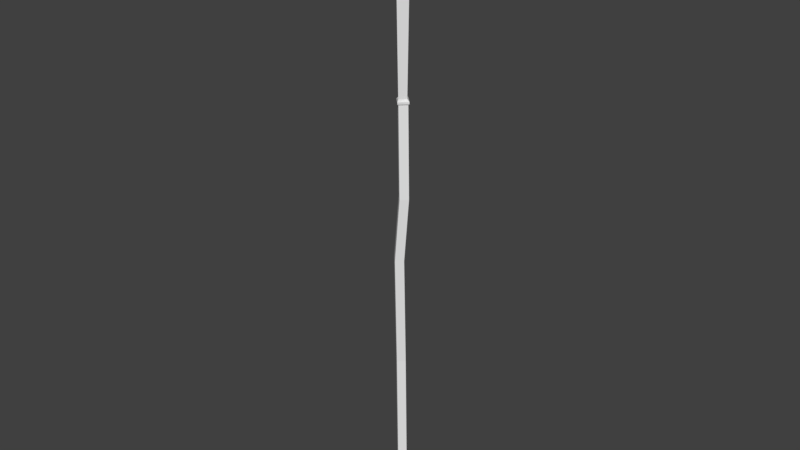 # Source: STAFF.blend  (saved by Blender 2.79.0; exported with 4.5.12 LTS)
import bpy
from mathutils import Matrix  # noqa: F401  (used for matrix-valued properties, if any)

bpy.ops.wm.read_factory_settings(use_empty=True)
scene = bpy.context.scene
scene.name = 'Scene'

# ---- collections
col_collection_1 = bpy.data.collections.new('Collection 1'); scene.collection.children.link(col_collection_1)

# ---- world
world_world = bpy.data.worlds.new('World'); scene.world = world_world
world_world.color = (0.05088, 0.05088, 0.05088)
world_world.use_sun_shadow = False
world_world.sun_shadow_jitter_overblur = 0.0
world_world.cycles.sampling_method = 'MANUAL'

# ---- meshes
me_cube_003 = bpy.data.meshes.new('Cube.003')
me_cube_003.from_pydata([(-0.7875, -0.7875, -1.0), (-0.1994, -0.1994, 2.64), (-0.6142, 0.6142, -1.0), (-0.1994, 0.1994, 2.64), (0.6142, -0.6142, -1.0), (0.1994, -0.1994, 2.64), (0.7875, 0.7875, -1.0), (0.1994, 0.1994, 2.64), (-0.4409, 0.4409, -15.0), (-0.5654, -0.5654, -15.0), (0.5654, 0.5654, -15.0), (0.4409, -0.4409, -15.0), (-0.5454, 0.5454, -15.69), (-0.5454, -0.5454, -15.69), (0.5454, 0.5454, -15.69), (0.5454, -0.5454, -15.69), (-0.9881, 0.3908, -35.09), (-0.9881, -0.7001, -35.09), (0.1028, 0.3908, -35.09), (0.1028, -0.7001, -35.09), (-0.5454, 0.5454, -69.55), (-0.5454, -0.5454, -69.55), (0.5454, 0.5454, -69.55), (0.5454, -0.5454, -69.55), (-0.6648, 0.6648, -15.31), (-0.658, 0.658, -15.56), (-0.658, -0.658, -15.56), (-0.6865, -0.6865, -15.28), (0.6865, 0.6865, -15.28), (0.658, 0.658, -15.56), (0.6648, -0.6648, -15.31), (0.658, -0.658, -15.56), (0.6135, -1.03, -26.96), (0.6135, 0.06059, -26.96), (-0.4773, 0.06059, -26.96), (-0.4773, -1.03, -26.96), (0.3632, -0.2438, -49.37), (0.3632, 0.847, -49.37), (-0.7277, 0.847, -49.37), (-0.7277, -0.2438, -49.37)], [], [(0, 1, 3, 2), (2, 3, 7, 6), (6, 7, 5, 4), (4, 5, 1, 0), (4, 0, 9, 11), (7, 3, 1, 5), (2, 6, 10, 8), (0, 2, 8, 9), (6, 4, 11, 10), (29, 31, 15, 14), (25, 29, 14, 12), (31, 26, 13, 15), (11, 9, 27, 30), (33, 32, 19, 18), (8, 10, 28, 24), (10, 11, 30, 28), (9, 8, 24, 27), (37, 36, 23, 22), (35, 34, 16, 17), (32, 35, 17, 19), (34, 33, 18, 16), (20, 22, 23, 21), (39, 38, 20, 21), (36, 39, 21, 23), (38, 37, 22, 20), (25, 26, 27, 24), (29, 25, 24, 28), (31, 29, 28, 30), (26, 31, 30, 27), (26, 25, 12, 13), (12, 14, 33, 34), (15, 13, 35, 32), (13, 12, 34, 35), (14, 15, 32, 33), (16, 18, 37, 38), (19, 17, 39, 36), (17, 16, 38, 39), (18, 19, 36, 37)])
me_cube_003.use_remesh_preserve_volume = False
me_cube_003.use_remesh_preserve_attributes = False
me_cube_003.use_mirror_vertex_groups = False
me_cube_003.update()
me_vert = bpy.data.meshes.new('Vert')
me_vert.from_pydata([(0.0, -3.31e-09, 0.07438), (0.0, 0.05389, -0.05318), (0.0, 0.2598, -0.08304), (0.0, 0.3849, -0.03295), (0.0, 0.5023, -0.1213), (0.0, 0.6351, -0.08705), (0.0, 0.7929, -0.2771), (0.0, 1.055, -0.1732), (0.0, 0.1619, 0.1839), (-0.2597, -3.477e-09, 0.07561), (-0.2799, 0.05389, -0.05191), (-0.4214, 0.2598, -0.08216), (-0.4448, 0.3701, -0.03126), (-0.5492, 0.5023, -0.1202), (-0.6033, 0.6351, -0.08609), (-0.5471, 0.7929, -0.2771), (-0.5471, 1.055, -0.1732), (-0.5616, 1.667, -0.3676), (-0.5491, 0.9334, 0.2985), (-0.5102, 0.5132, 0.1537), (-0.4604, 0.4119, 0.1297), (-0.2487, 0.2175, 0.1358), (-0.1633, 0.1616, 0.182), (-0.3784, 0.3067, 0.1329), (-0.5268, 0.7386, 0.2296), (0.0, 0.1153, 0.3465), (-0.1411, 0.1882, 0.3019), (0.0, 0.1206, 0.3443), (0.0, 0.4215, 0.6573), (-0.3928, 0.5828, 0.5962), (-0.2312, 0.4492, 0.6407), (0.0, 0.7855, 0.7824), (-0.4944, 0.81, 0.679), (-0.2623, 0.7901, 0.7544), (0.0, 1.206, 0.83), (-0.5085, 1.319, 0.4707), (-0.3768, 1.194, 0.7695), (-0.546, 1.041, 0.4417), (-0.5334, 0.7743, 0.456), (-0.5167, 0.4799, 0.3733), (-0.448, 0.3841, 0.2535), (-0.4239, 0.3716, 0.2107), (-0.2961, 0.2304, 0.1577), (-0.3789, 0.319, 0.1575), (-0.2412, 0.2318, 0.2955), (-0.4086, 0.3834, 0.419), (-0.4501, 0.3842, 0.3326), (0.0, 1.225, 0.7069), (-0.465, 1.333, 0.4758), (-0.4141, 1.347, 0.5867), (0.0, 1.69, 0.6953), (-0.4311, 1.719, 0.5433), (-0.4091, 1.674, 0.5778), (0.0, 1.409, 0.253), (0.0, 1.297, 0.08769), (0.0, 1.531, -0.07926), (0.0, 1.656, 0.04993), (-0.5049, 1.656, 0.04993), (-0.4961, 1.761, 0.08225), (-0.5389, 1.529, -0.163), (-0.4565, 1.531, -0.07926), (-0.48, 1.294, 0.3864), (-0.5116, 1.297, 0.08769), (-0.5011, 1.393, 0.4503), (-0.5224, 1.409, 0.253), (0.0, 1.973, -0.7079), (-0.4068, 1.932, -0.6006), (0.0, 2.208, 0.154), (-0.5163, 2.124, 0.1254), (-0.4369, 2.099, -0.3201), (-0.3875, 1.292, -0.5415), (0.0, 1.153, -1.047), (-0.2562, 1.292, -0.8634), (0.0, 1.077, -0.2208), (0.0, 1.385, -0.2734), (0.0, 1.153, -0.4059), (0.0, 0.9639, -0.5832), (-0.02781, 0.9639, -0.5832), (0.0, 0.9639, -1.047), (0.0, 0.9639, -1.047), (0.0, 0.9639, -0.4059), (0.0, 0.2017, 0.4253), (0.0, 0.2498, 0.5031), (0.0, 0.3356, 0.5805), (-0.2135, 0.3697, 0.5672), (-0.1782, 0.2921, 0.4932), (-0.1338, 0.2144, 0.4191), (-0.3815, 0.4678, 0.5241), (-0.3044, 0.3748, 0.4503), (-0.2222, 0.2834, 0.3763), (-0.3667, 0.3455, 0.3881), (-0.3249, 0.3076, 0.3573), (-0.2831, 0.2697, 0.3264), (-0.4332, 0.4273, 0.2514), (-0.409, 0.4148, 0.2086), (-0.364, 0.3622, 0.1554), (-0.2812, 0.2737, 0.1556), (-0.2263, 0.2752, 0.2934), (-0.2681, 0.313, 0.3243), (-0.4352, 0.4274, 0.3305), (-0.3938, 0.4266, 0.4169), (-0.3519, 0.3887, 0.386), (-0.31, 0.3509, 0.3552), (-0.4727, 1.201, 0.5763), (-0.3779, 1.224, 0.7007), (-0.5277, 1.185, 0.5716), (-0.4463, 1.736, 0.6553), (-0.3779, 1.693, 0.6983), (-0.5156, 1.199, 0.1072), (-0.564, 1.392, 0.3373), (-0.5371, 1.682, 0.0862), (-0.6089, 1.581, -0.2665), (-0.4421, 2.165, -0.3682), (-0.3964, 1.973, -0.7079), (-0.5414, 2.208, 0.1677), (-0.4013, 1.153, -0.5832), (-0.2096, 1.153, -1.047), (-0.22, 1.326, 0.468), (-0.22, 1.664, 0.5889), (-0.22, 1.386, 0.4424), (-0.22, 1.754, 0.07438), (-0.22, 1.657, -0.3694), (-0.22, 1.925, -0.6085), (-0.22, 2.092, -0.3279), (-0.22, 1.34, 0.5788), (-0.22, 1.312, 0.4628), (-0.22, 1.605, 0.5961), (-0.22, 1.299, 0.2842), (-0.22, 2.117, 0.1175), (-0.22, 1.285, -0.5494), (-0.22, 1.285, -0.8713), (0.0, 2.123, -0.3958)], [], [(10, 9, 22, 21), (11, 10, 21, 23), (12, 11, 23, 20), (13, 12, 20, 19), (13, 19, 24, 14), (14, 24, 18, 15), (49, 52, 126, 124), (18, 37, 105, 108), (60, 62, 54, 55), (1, 0, 9, 10), (0, 8, 22, 9), (2, 1, 10, 11), (3, 2, 11, 12), (4, 3, 12, 13), (5, 4, 13, 14), (6, 5, 14, 15), (7, 6, 15, 16), (111, 115, 75, 74), (22, 8, 25, 27), (21, 22, 27, 26), (84, 83, 28, 30), (87, 84, 30, 29), (30, 28, 31, 33), (29, 30, 33, 32), (33, 31, 34, 36), (32, 33, 36, 105), (38, 32, 105, 37), (39, 38, 24, 19), (16, 15, 18, 108), (29, 32, 38, 39), (24, 38, 37, 18), (39, 19, 40, 46), (21, 26, 44, 42), (20, 23, 43, 41), (29, 39, 46, 45), (87, 29, 45, 90), (23, 21, 42, 43), (19, 20, 41, 40), (57, 60, 55, 56), (36, 34, 47, 104), (105, 36, 104, 103), (62, 64, 53, 54), (104, 47, 50, 107), (70, 17, 121, 129), (111, 16, 108, 59), (52, 51, 118, 126), (64, 57, 56, 53), (110, 59, 60, 57), (59, 108, 62, 60), (64, 62, 108, 109), (57, 64, 109, 110), (111, 59, 110), (7, 16, 73), (68, 69, 123, 128), (35, 48, 117, 125), (65, 113, 112, 131), (75, 115, 77, 80), (113, 65, 71, 116), (69, 66, 122, 123), (16, 111, 74, 73), (116, 71, 78, 79), (76, 77, 79, 78), (77, 76, 80), (115, 116, 79, 77), (26, 89, 92, 44), (89, 88, 91, 92), (88, 87, 90, 91), (26, 27, 86, 89), (89, 86, 85, 88), (88, 85, 84, 87), (27, 25, 81, 86), (86, 81, 82, 85), (85, 82, 83, 84), (41, 43, 95, 94), (45, 46, 99, 100), (92, 91, 102, 98), (43, 42, 96, 95), (97, 98, 95, 96), (98, 102, 94, 95), (102, 101, 93, 94), (101, 100, 99, 93), (46, 40, 93, 99), (90, 45, 100, 101), (42, 44, 97, 96), (40, 41, 94, 93), (91, 90, 101, 102), (44, 92, 98, 97), (49, 48, 103, 104), (48, 35, 105, 103), (51, 52, 107, 106), (52, 49, 104, 107), (61, 63, 109, 108), (63, 58, 110, 109), (58, 17, 111, 110), (35, 61, 108, 105), (66, 69, 112, 113), (69, 68, 114, 112), (17, 70, 115, 111), (68, 51, 106, 114), (70, 72, 116, 115), (72, 66, 113, 116), (127, 125, 117, 119), (117, 124, 126, 118), (119, 117, 118, 120), (121, 120, 123, 122), (120, 118, 128, 123), (121, 122, 130, 129), (51, 68, 128, 118), (63, 61, 127, 119), (72, 70, 129, 130), (58, 63, 119, 120), (66, 72, 130, 122), (17, 58, 120, 121), (61, 35, 125, 127), (48, 49, 124, 117), (106, 107, 50, 67, 114), (131, 112, 114, 67)])
me_vert.polygons.foreach_set('use_smooth', [True] * 117)
me_vert.use_remesh_preserve_volume = False
me_vert.use_remesh_preserve_attributes = False
me_vert.use_mirror_vertex_groups = False
me_vert.update()
me_cube_002 = bpy.data.meshes.new('Cube.002')
me_cube_002.from_pydata([(-1.061, -1.11, -1.502), (-0.4978, -0.5051, 0.005859), (-1.173, -0.892, -1.413), (-0.6044, -0.4125, -0.1388), (-0.7052, -0.7932, -1.751), (-0.3354, -0.3901, 0.04571), (-0.7911, -0.5114, -1.895), (-0.3012, -0.3063, 0.06507), (-0.9031, -0.94, -1.079), (-1.014, -0.7574, -1.055), (-0.7166, -0.4594, -1.345), (-0.6014, -0.68, -1.246), (-0.8401, -0.8724, -0.9099), (-0.95, -0.7038, -0.9129), (-0.6869, -0.1705, -1.125), (-0.56, -0.6349, -1.045), (-0.3336, -0.325, -0.05213), (-0.363, -0.397, -0.06879), (-0.6655, -0.2081, -1.076), (-0.6911, -0.4567, -1.265), (-0.5563, -0.6077, -1.008), (-0.5919, -0.6466, -1.181), (-0.3868, -0.3942, -0.03499), (-0.4162, -0.4432, -0.05165), (-0.7187, -0.3149, -1.059), (-0.7442, -0.4837, -1.248), (-0.6095, -0.5862, -0.9906), (-0.6451, -0.6126, -1.164)], [], [(12, 1, 3, 13), (13, 3, 7, 14), (5, 15, 20, 17), (15, 5, 1, 12), (7, 3, 1, 5), (4, 11, 8, 0), (6, 10, 11, 4), (2, 9, 10, 6), (0, 8, 9, 2), (11, 15, 12, 8), (10, 14, 18, 19), (9, 13, 14, 10), (8, 12, 13, 9), (20, 21, 27, 26), (18, 16, 22, 24), (7, 5, 17, 16), (11, 10, 19, 21), (15, 11, 21, 20), (14, 7, 16, 18), (24, 22, 23, 26), (25, 24, 26, 27), (16, 17, 23, 22), (17, 20, 26, 23), (21, 19, 25, 27), (19, 18, 24, 25)])
me_cube_002.polygons.foreach_set('use_smooth', [True] * 25)
me_cube_002.use_remesh_preserve_volume = False
me_cube_002.use_remesh_preserve_attributes = False
me_cube_002.use_mirror_vertex_groups = False
me_cube_002.update()
me_cube = bpy.data.meshes.new('Cube')
me_cube.from_pydata([(-3.461, 5.315, -0.9003), (-3.381, 5.312, 1.098), (-2.482, 5.878, -1.013), (-2.402, 5.876, 0.9858), (0.9337, 1.069, -0.9396), (0.9337, 1.069, 1.06), (1.0, 1.958, -1.0), (1.0, 1.958, 1.0), (-0.8514, 3.408, -1.077), (-1.792, 4.215, -1.064), (-1.737, 4.198, 0.9356), (-0.8188, 3.403, 0.9212), (-2.538, 3.743, -0.9787), (-1.388, 2.674, -0.9827), (-1.361, 2.674, 1.017), (-2.483, 3.733, 1.02)], [], [(0, 1, 3, 2), (8, 11, 7, 6), (6, 7, 5, 4), (12, 15, 1, 0), (8, 6, 4, 13), (10, 3, 1, 15), (7, 11, 14, 5), (11, 10, 15, 14), (2, 9, 12, 0), (9, 8, 13, 12), (4, 5, 14, 13), (13, 14, 15, 12), (2, 3, 10, 9), (9, 10, 11, 8)])
me_cube.polygons.foreach_set('use_smooth', [True] * 14)
me_cube.use_remesh_preserve_volume = False
me_cube.use_remesh_preserve_attributes = False
me_cube.use_mirror_vertex_groups = False
me_cube.update()
me_cube_001 = bpy.data.meshes.new('Cube.001')
me_cube_001.from_pydata([(0.4403, -1.0, -1.0), (0.6774, -1.0, 1.0), (0.4403, 1.0, -1.0), (0.6774, 1.0, 1.0), (0.0, 1.735, -1.384), (0.0, 1.735, 1.362), (0.0, -1.0, -1.0), (0.0, -1.0, 1.0), (0.5571, -3.767, 1.274), (0.5571, -1.737, 1.497), (0.0, -3.767, 1.274), (0.0, -1.737, 1.497), (0.6936, -4.221, 2.367), (0.3669, -1.514, 2.665), (0.0, -4.221, 2.367), (0.0, -1.514, 2.665), (1.01, -4.419, 2.538), (0.6307, -3.416, 5.07), (0.0, -4.419, 2.538), (0.0, -3.416, 5.07), (1.016, -4.892, 2.233), (1.016, -7.916, 3.233), (0.0, -4.892, 2.233), (0.0, -7.916, 3.233), (0.5635, -5.164, 0.9212), (0.5635, -8.277, 0.9592), (0.0, -5.164, 0.9212), (0.0, -8.277, 0.9592), (0.0, -1.394, -2.237), (0.0, -4.507, -2.199), (0.5738, -3.329, -0.78), (0.0, -3.329, -0.78), (0.0, -6.442, -0.742), (0.6024, -6.442, -0.742), (0.3357, -1.742, -2.024), (0.1765, -1.547, -2.175), (0.2336, -4.665, -2.135), (0.3904, -4.855, -1.985)], [], [(4, 5, 3, 2), (2, 3, 1, 0), (4, 2, 0, 6), (3, 5, 7, 1), (0, 1, 9, 8), (8, 9, 13, 12), (1, 7, 11, 9), (6, 0, 8, 10), (13, 15, 19, 17), (10, 8, 12, 14), (9, 11, 15, 13), (17, 19, 23, 21), (12, 13, 17, 16), (14, 12, 16, 18), (22, 20, 24, 26), (16, 17, 21, 20), (18, 16, 20, 22), (35, 36, 29, 28), (21, 23, 27, 25), (20, 21, 25, 24), (33, 32, 29, 36, 37), (31, 30, 34, 35, 28), (24, 25, 33, 30), (25, 27, 32, 33), (26, 24, 30, 31), (36, 35, 34, 37), (30, 33, 37, 34)])
me_cube_001.polygons.foreach_set('use_smooth', [True] * 27)
me_cube_001.use_remesh_preserve_volume = False
me_cube_001.use_remesh_preserve_attributes = False
me_cube_001.use_mirror_vertex_groups = False
me_cube_001.update()
me_cube_006 = bpy.data.meshes.new('Cube.006')
me_cube_006.from_pydata([(-1.21, -1.0, -1.0), (-1.21, -1.0, 1.0), (-1.21, 1.0, -1.0), (-1.21, 1.0, 1.0), (2.749, -1.0, -1.0), (2.749, -1.0, 1.0), (2.749, 1.0, -1.0), (2.749, 1.0, 1.0), (-1.506, -1.641, -11.21), (-1.506, -1.641, -9.206), (-1.506, 0.3591, -11.21), (-1.506, 0.3591, -9.206), (2.749, -1.641, -11.21), (2.749, -1.641, -9.206), (2.749, 0.359, -11.21), (2.749, 0.359, -9.206), (-0.7368, -10.64, -15.52), (-0.7368, -10.64, -13.52), (-0.7368, -8.639, -15.52), (-0.7368, -8.639, -13.52), (2.749, -10.64, -15.52), (2.749, -10.64, -13.52), (2.749, -8.639, -15.52), (2.749, -8.639, -13.52), (-0.1823, 0.3591, -11.21), (-0.1823, 0.3591, -9.206), (-0.1823, -1.641, -11.21), (-0.1823, -1.641, -9.206), (0.008134, 1.0, -1.0), (0.008134, 1.0, 1.0), (0.008134, -1.0, -1.0), (0.008134, -1.0, 1.0), (0.313, -8.639, -15.52), (0.313, -8.639, -13.52), (0.313, -10.64, -15.52), (0.313, -10.64, -13.52), (-1.21, 1.754, -1.754), (-1.21, -1.754, -1.754), (-1.21, -1.754, 1.754), (-1.21, 1.754, 1.754), (0.008134, 1.754, -1.754), (0.008134, -1.754, 1.754), (-1.506, 1.113, -11.96), (-1.506, -2.395, -11.96), (-1.506, -2.395, -8.452), (-1.506, 1.113, -8.452), (-0.1823, 1.113, -11.96), (-0.1823, -2.395, -8.452), (-0.7368, -7.885, -16.27), (-0.7368, -11.39, -16.27), (-0.7368, -11.39, -12.77), (-0.7368, -7.885, -12.77), (0.313, -7.885, -16.27), (0.313, -11.39, -12.77), (-0.1823, 1.113, -8.452), (-0.1823, -2.395, -11.96), (0.008134, 1.754, 1.754), (0.008134, -1.754, -1.754), (0.313, -7.885, -12.77), (0.313, -11.39, -16.27)], [], [(0, 1, 3, 2), (28, 29, 7, 6), (6, 7, 5, 4), (31, 29, 56, 41), (28, 6, 4, 30), (27, 25, 54, 47), (8, 9, 11, 10), (24, 25, 15, 14), (14, 15, 13, 12), (2, 3, 39, 36), (24, 14, 12, 26), (17, 16, 49, 50), (16, 17, 19, 18), (32, 33, 23, 22), (22, 23, 21, 20), (3, 1, 38, 39), (32, 22, 20, 34), (16, 18, 48, 49), (15, 25, 27, 13), (1, 0, 37, 38), (12, 13, 27, 26), (10, 11, 45, 42), (7, 29, 31, 5), (0, 2, 36, 37), (4, 5, 31, 30), (33, 32, 52, 58), (23, 33, 35, 21), (11, 9, 44, 45), (20, 21, 35, 34), (29, 28, 40, 56), (57, 41, 38, 37), (56, 39, 38, 41), (55, 47, 44, 43), (54, 45, 44, 47), (59, 53, 50, 49), (58, 51, 50, 53), (42, 46, 55, 43), (42, 45, 54, 46), (36, 40, 57, 37), (36, 39, 56, 40), (48, 52, 59, 49), (48, 51, 58, 52), (19, 17, 50, 51), (24, 26, 55, 46), (35, 33, 58, 53), (28, 30, 57, 40), (8, 10, 42, 43), (18, 19, 51, 48), (26, 27, 47, 55), (32, 34, 59, 52), (30, 31, 41, 57), (9, 8, 43, 44), (25, 24, 46, 54), (34, 35, 53, 59)])
me_cube_006.use_remesh_preserve_volume = False
me_cube_006.use_remesh_preserve_attributes = False
me_cube_006.use_mirror_vertex_groups = False
me_cube_006.update()

# ---- objects
ob_cube_001 = bpy.data.objects.new('Cube.001', me_cube_003)
ob_vert = bpy.data.objects.new('Vert', me_vert)
ob_cube_003 = bpy.data.objects.new('Cube.003', me_cube_002)
ob_cube_002 = bpy.data.objects.new('Cube.002', me_cube)
ob_cube = bpy.data.objects.new('Cube', me_cube_001)
ob_cube_006 = bpy.data.objects.new('Cube.006', me_cube_006)

# ---- transforms, parenting, visibility, modifiers, constraints
ob_cube_001.location = (0.02601, -0.1522, 2.525)
ob_cube_001.rotation_euler = (0.0, -0.0, 0.7854)
ob_cube_001.scale = (0.2394, 0.2394, 0.2394)
ob_cube_001.lineart.crease_threshold = 0.0
ob_vert.location = (0.0, -1.142, 3.352)
ob_vert.lineart.crease_threshold = 0.0
_m = ob_vert.modifiers.new('Mirror', 'MIRROR')
_m.use_clip = True
_m = ob_vert.modifiers.new('EdgeSplit', 'EDGE_SPLIT')
_m.split_angle = 0.3944
ob_cube_003.location = (0.8077, 0.03926, 4.522)
ob_cube_003.scale = (0.4198, 0.4198, 0.4198)
ob_cube_003.lineart.crease_threshold = 0.0
_m = ob_cube_003.modifiers.new('Mirror', 'MIRROR')
_m.mirror_object = ob_vert
_m = ob_cube_003.modifiers.new('EdgeSplit', 'EDGE_SPLIT')
_m.split_angle = 0.8133
ob_cube_002.location = (-0.1816, -1.107, 3.806)
ob_cube_002.rotation_euler = (-0.1093, 0.7455, -0.081)
ob_cube_002.scale = (0.1098, 0.1098, 0.1098)
ob_cube_002.lineart.crease_threshold = 0.0
_m = ob_cube_002.modifiers.new('Mirror', 'MIRROR')
_m.mirror_object = ob_vert
_m = ob_cube_002.modifiers.new('EdgeSplit', 'EDGE_SPLIT')
ob_cube.location = (-7.438e-08, -1.31, 3.114)
ob_cube.rotation_euler = (-2.753, 3.142, 8.742e-08)
ob_cube.scale = (0.452, 0.1316, 0.1316)
ob_cube.lineart.crease_threshold = 0.0
_m = ob_cube.modifiers.new('Mirror', 'MIRROR')
_m.use_clip = True
_m = ob_cube.modifiers.new('EdgeSplit', 'EDGE_SPLIT')
_m.split_angle = 0.4817
ob_cube_006.location = (-0.5319, 0.3223, 3.864)
ob_cube_006.rotation_euler = (0.7854, -1.57e-16, -6.504e-17)
ob_cube_006.scale = (0.1384, 0.06505, 0.06505)
ob_cube_006.lineart.crease_threshold = 0.0
_m = ob_cube_006.modifiers.new('Mirror', 'MIRROR')
_m.mirror_object = ob_cube

# ---- collection membership
col_collection_1.objects.link(ob_cube_001)
col_collection_1.objects.link(ob_vert)
col_collection_1.objects.link(ob_cube_003)
col_collection_1.objects.link(ob_cube_002)
col_collection_1.objects.link(ob_cube)
col_collection_1.objects.link(ob_cube_006)

# ---- scene / render settings (as saved in the file)
scene.frame_start = 1; scene.frame_end = 250; scene.frame_set(1)
scene.render.engine = 'BLENDER_EEVEE_NEXT'
scene.render.resolution_percentage = 50
scene.render.dither_intensity = 0.0
scene.cycles.use_denoising = False
scene.cycles.samples = 128
scene.cycles.sampling_pattern = 'TABULATED_SOBOL'
scene.cycles.use_adaptive_sampling = False
scene.cycles.use_light_tree = False
scene.cycles.blur_glossy = 0.0
scene.cycles.sample_clamp_indirect = 0.0
scene.view_settings.view_transform = 'Standard'
bpy.context.view_layer.update()

# ---- added for rendering (the .blend has no active camera and no usable light): camera, sun
cam_auto = bpy.data.cameras.new('AutoCamera')
cam_auto.lens = 50.0
cam_auto.sensor_width = 36.0
cam_auto.clip_end = 1000.0
ob_auto_camera = bpy.data.objects.new('AutoCamera', cam_auto)
scene.collection.objects.link(ob_auto_camera)
ob_auto_camera.location = (17.5242, -21.2698, 9.23017)
ob_auto_camera.rotation_euler = (1.09748, -7.21219e-08, 0.694738)
scene.camera = ob_auto_camera
light_auto_sun = bpy.data.lights.new('AutoSun', 'SUN')
light_auto_sun.energy = 3.0
light_auto_sun.angle = 0.0523599
ob_auto_sun = bpy.data.objects.new('AutoSun', light_auto_sun)
scene.collection.objects.link(ob_auto_sun)
ob_auto_sun.rotation_euler = (0.872665, 0.174533, 0.523599)
bpy.context.view_layer.update()
